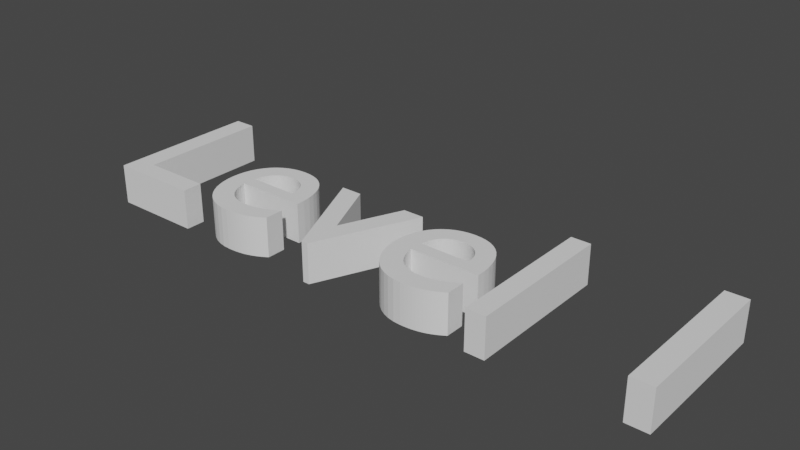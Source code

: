 # Source: Level1.blend  (saved by Blender 3.3.6; exported with 4.5.12 LTS)
import bpy
from mathutils import Matrix  # noqa: F401  (used for matrix-valued properties, if any)

bpy.ops.wm.read_factory_settings(use_empty=True)
scene = bpy.context.scene
scene.name = 'Scene'

# ---- collections
col_collection = bpy.data.collections.new('Collection'); scene.collection.children.link(col_collection)

# ---- world
world_world = bpy.data.worlds.new('World'); scene.world = world_world
world_world.use_nodes = True; world_world.node_tree.nodes.clear()
_N = world_world.node_tree.nodes; _L = world_world.node_tree.links
n0 = _N.new('ShaderNodeOutputWorld'); n0.name = 'World Output'; n0.location = (300, 300)
n1 = _N.new('ShaderNodeBackground'); n1.name = 'Background'; n1.location = (10, 300)
n1.inputs[0].default_value = (0.05088, 0.05088, 0.05088, 1.0)
_L.new(n1.outputs[0], n0.inputs[0])
n0.is_active_output = True
world_world.color = (0.05088, 0.05088, 0.05088)
world_world.use_sun_shadow = False
world_world.sun_shadow_jitter_overblur = 0.0

# ---- curves / text
txt_text = bpy.data.curves.new('Text', 'FONT')
txt_text.dimensions = '2D'
txt_text.body = 'Level 1'

# ---- objects
ob_text = bpy.data.objects.new('Text', txt_text)

# ---- transforms, parenting, visibility, modifiers, constraints
ob_text.location = (0.0, 0.0, 0.0)
_m = ob_text.modifiers.new('Solidify', 'SOLIDIFY')
_m.thickness = 0.18

# ---- collection membership
col_collection.objects.link(ob_text)

# ---- scene / render settings (as saved in the file)
scene.frame_start = 1; scene.frame_end = 250; scene.frame_set(1)
scene.render.engine = 'BLENDER_EEVEE_NEXT'
scene.cycles.sampling_pattern = 'TABULATED_SOBOL'
scene.cycles.use_light_tree = False
scene.view_settings.view_transform = 'Filmic'
bpy.context.view_layer.update()

# ---- added for rendering (the .blend has no active camera and no usable light): camera, sun
cam_auto = bpy.data.cameras.new('AutoCamera')
cam_auto.lens = 50.0
cam_auto.sensor_width = 36.0
cam_auto.clip_end = 1000.0
ob_auto_camera = bpy.data.objects.new('AutoCamera', cam_auto)
scene.collection.objects.link(ob_auto_camera)
ob_auto_camera.location = (3.87564, -2.66007, 1.99771)
ob_auto_camera.rotation_euler = (1.09748, -7.21219e-08, 0.694738)
scene.camera = ob_auto_camera
light_auto_sun = bpy.data.lights.new('AutoSun', 'SUN')
light_auto_sun.energy = 3.0
light_auto_sun.angle = 0.0523599
ob_auto_sun = bpy.data.objects.new('AutoSun', light_auto_sun)
scene.collection.objects.link(ob_auto_sun)
ob_auto_sun.rotation_euler = (0.872665, 0.174533, 0.523599)
bpy.context.view_layer.update()
